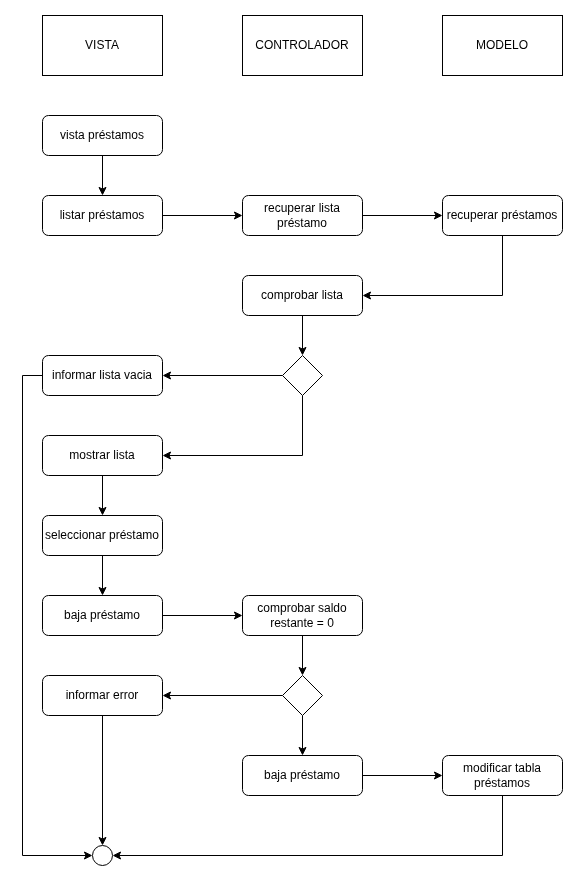

The diagram above was exported from draw.io. Its source (the exported page's mxGraphModel, read from the mxfile embedded in the PNG):
<mxGraphModel dx="2852" dy="1302" grid="1" gridSize="10" guides="1" tooltips="1" connect="1" arrows="1" fold="1" page="1" pageScale="1" pageWidth="827" pageHeight="1169" math="0" shadow="0">
  <root>
    <mxCell id="0" />
    <mxCell id="1" parent="0" />
    <mxCell id="VJcYBYFkE0R8GMYcB-EL-393" value="VISTA" style="rounded=0;whiteSpace=wrap;html=1;" vertex="1" parent="1">
      <mxGeometry x="550" y="630" width="120" height="60" as="geometry" />
    </mxCell>
    <mxCell id="VJcYBYFkE0R8GMYcB-EL-394" value="CONTROLADOR" style="rounded=0;whiteSpace=wrap;html=1;" vertex="1" parent="1">
      <mxGeometry x="750" y="630" width="120" height="60" as="geometry" />
    </mxCell>
    <mxCell id="VJcYBYFkE0R8GMYcB-EL-395" value="MODELO" style="rounded=0;whiteSpace=wrap;html=1;" vertex="1" parent="1">
      <mxGeometry x="950" y="630" width="120" height="60" as="geometry" />
    </mxCell>
    <mxCell id="VJcYBYFkE0R8GMYcB-EL-396" style="edgeStyle=orthogonalEdgeStyle;rounded=0;orthogonalLoop=1;jettySize=auto;html=1;exitX=0.5;exitY=1;exitDx=0;exitDy=0;entryX=0.5;entryY=0;entryDx=0;entryDy=0;" edge="1" parent="1" source="VJcYBYFkE0R8GMYcB-EL-397" target="VJcYBYFkE0R8GMYcB-EL-405">
      <mxGeometry relative="1" as="geometry" />
    </mxCell>
    <mxCell id="VJcYBYFkE0R8GMYcB-EL-397" value="comprobar saldo restante = 0" style="rounded=1;whiteSpace=wrap;html=1;" vertex="1" parent="1">
      <mxGeometry x="750" y="1210" width="120" height="40" as="geometry" />
    </mxCell>
    <mxCell id="VJcYBYFkE0R8GMYcB-EL-398" style="edgeStyle=orthogonalEdgeStyle;rounded=0;orthogonalLoop=1;jettySize=auto;html=1;exitX=0.5;exitY=1;exitDx=0;exitDy=0;entryX=0.5;entryY=0;entryDx=0;entryDy=0;" edge="1" parent="1" source="VJcYBYFkE0R8GMYcB-EL-399" target="VJcYBYFkE0R8GMYcB-EL-402">
      <mxGeometry relative="1" as="geometry" />
    </mxCell>
    <mxCell id="VJcYBYFkE0R8GMYcB-EL-399" value="informar error" style="rounded=1;whiteSpace=wrap;html=1;" vertex="1" parent="1">
      <mxGeometry x="550" y="1290" width="120" height="40" as="geometry" />
    </mxCell>
    <mxCell id="VJcYBYFkE0R8GMYcB-EL-400" style="edgeStyle=orthogonalEdgeStyle;rounded=0;orthogonalLoop=1;jettySize=auto;html=1;exitX=1;exitY=0.5;exitDx=0;exitDy=0;" edge="1" parent="1" source="VJcYBYFkE0R8GMYcB-EL-401" target="VJcYBYFkE0R8GMYcB-EL-407">
      <mxGeometry relative="1" as="geometry" />
    </mxCell>
    <mxCell id="VJcYBYFkE0R8GMYcB-EL-401" value="baja préstamo" style="rounded=1;whiteSpace=wrap;html=1;" vertex="1" parent="1">
      <mxGeometry x="750" y="1370" width="120" height="40" as="geometry" />
    </mxCell>
    <mxCell id="VJcYBYFkE0R8GMYcB-EL-402" value="" style="ellipse;whiteSpace=wrap;html=1;aspect=fixed;fillStyle=solid;fillColor=light-dark(#FFFFFF,#121212);" vertex="1" parent="1">
      <mxGeometry x="600" y="1460" width="20" height="20" as="geometry" />
    </mxCell>
    <mxCell id="VJcYBYFkE0R8GMYcB-EL-403" style="edgeStyle=orthogonalEdgeStyle;rounded=0;orthogonalLoop=1;jettySize=auto;html=1;exitX=0.5;exitY=1;exitDx=0;exitDy=0;entryX=0.5;entryY=0;entryDx=0;entryDy=0;" edge="1" parent="1" source="VJcYBYFkE0R8GMYcB-EL-405" target="VJcYBYFkE0R8GMYcB-EL-401">
      <mxGeometry relative="1" as="geometry" />
    </mxCell>
    <mxCell id="VJcYBYFkE0R8GMYcB-EL-404" style="edgeStyle=orthogonalEdgeStyle;rounded=0;orthogonalLoop=1;jettySize=auto;html=1;exitX=0;exitY=0.5;exitDx=0;exitDy=0;" edge="1" parent="1" source="VJcYBYFkE0R8GMYcB-EL-405" target="VJcYBYFkE0R8GMYcB-EL-399">
      <mxGeometry relative="1" as="geometry" />
    </mxCell>
    <mxCell id="VJcYBYFkE0R8GMYcB-EL-405" value="" style="rhombus;whiteSpace=wrap;html=1;" vertex="1" parent="1">
      <mxGeometry x="790" y="1290" width="40" height="40" as="geometry" />
    </mxCell>
    <mxCell id="VJcYBYFkE0R8GMYcB-EL-406" style="edgeStyle=orthogonalEdgeStyle;rounded=0;orthogonalLoop=1;jettySize=auto;html=1;exitX=0.5;exitY=1;exitDx=0;exitDy=0;entryX=1;entryY=0.5;entryDx=0;entryDy=0;" edge="1" parent="1" source="VJcYBYFkE0R8GMYcB-EL-407" target="VJcYBYFkE0R8GMYcB-EL-402">
      <mxGeometry relative="1" as="geometry" />
    </mxCell>
    <mxCell id="VJcYBYFkE0R8GMYcB-EL-407" value="modificar tabla préstamos" style="rounded=1;whiteSpace=wrap;html=1;" vertex="1" parent="1">
      <mxGeometry x="950" y="1370" width="120" height="40" as="geometry" />
    </mxCell>
    <mxCell id="VJcYBYFkE0R8GMYcB-EL-408" style="edgeStyle=orthogonalEdgeStyle;rounded=0;orthogonalLoop=1;jettySize=auto;html=1;exitX=1;exitY=0.5;exitDx=0;exitDy=0;entryX=0;entryY=0.5;entryDx=0;entryDy=0;" edge="1" parent="1" source="VJcYBYFkE0R8GMYcB-EL-409" target="VJcYBYFkE0R8GMYcB-EL-397">
      <mxGeometry relative="1" as="geometry" />
    </mxCell>
    <mxCell id="VJcYBYFkE0R8GMYcB-EL-409" value="baja préstamo" style="rounded=1;whiteSpace=wrap;html=1;" vertex="1" parent="1">
      <mxGeometry x="550" y="1210" width="120" height="40" as="geometry" />
    </mxCell>
    <mxCell id="VJcYBYFkE0R8GMYcB-EL-410" style="edgeStyle=orthogonalEdgeStyle;rounded=0;orthogonalLoop=1;jettySize=auto;html=1;exitX=0.5;exitY=1;exitDx=0;exitDy=0;entryX=0.5;entryY=0;entryDx=0;entryDy=0;" edge="1" parent="1" source="VJcYBYFkE0R8GMYcB-EL-411" target="VJcYBYFkE0R8GMYcB-EL-413">
      <mxGeometry relative="1" as="geometry" />
    </mxCell>
    <mxCell id="VJcYBYFkE0R8GMYcB-EL-411" value="vista préstamos" style="rounded=1;whiteSpace=wrap;html=1;" vertex="1" parent="1">
      <mxGeometry x="550" y="730" width="120" height="40" as="geometry" />
    </mxCell>
    <mxCell id="VJcYBYFkE0R8GMYcB-EL-412" style="edgeStyle=orthogonalEdgeStyle;rounded=0;orthogonalLoop=1;jettySize=auto;html=1;exitX=1;exitY=0.5;exitDx=0;exitDy=0;entryX=0;entryY=0.5;entryDx=0;entryDy=0;" edge="1" parent="1" source="VJcYBYFkE0R8GMYcB-EL-413" target="VJcYBYFkE0R8GMYcB-EL-415">
      <mxGeometry relative="1" as="geometry" />
    </mxCell>
    <mxCell id="VJcYBYFkE0R8GMYcB-EL-413" value="listar préstamos" style="rounded=1;whiteSpace=wrap;html=1;" vertex="1" parent="1">
      <mxGeometry x="550" y="810" width="120" height="40" as="geometry" />
    </mxCell>
    <mxCell id="VJcYBYFkE0R8GMYcB-EL-414" style="edgeStyle=orthogonalEdgeStyle;rounded=0;orthogonalLoop=1;jettySize=auto;html=1;exitX=1;exitY=0.5;exitDx=0;exitDy=0;entryX=0;entryY=0.5;entryDx=0;entryDy=0;" edge="1" parent="1" source="VJcYBYFkE0R8GMYcB-EL-415" target="VJcYBYFkE0R8GMYcB-EL-417">
      <mxGeometry relative="1" as="geometry" />
    </mxCell>
    <mxCell id="VJcYBYFkE0R8GMYcB-EL-415" value="recuperar lista préstamo" style="rounded=1;whiteSpace=wrap;html=1;" vertex="1" parent="1">
      <mxGeometry x="750" y="810" width="120" height="40" as="geometry" />
    </mxCell>
    <mxCell id="VJcYBYFkE0R8GMYcB-EL-416" style="edgeStyle=orthogonalEdgeStyle;rounded=0;orthogonalLoop=1;jettySize=auto;html=1;exitX=0.5;exitY=1;exitDx=0;exitDy=0;entryX=1;entryY=0.5;entryDx=0;entryDy=0;" edge="1" parent="1" source="VJcYBYFkE0R8GMYcB-EL-417" target="VJcYBYFkE0R8GMYcB-EL-422">
      <mxGeometry relative="1" as="geometry" />
    </mxCell>
    <mxCell id="VJcYBYFkE0R8GMYcB-EL-417" value="recuperar préstamos" style="rounded=1;whiteSpace=wrap;html=1;" vertex="1" parent="1">
      <mxGeometry x="950" y="810" width="120" height="40" as="geometry" />
    </mxCell>
    <mxCell id="VJcYBYFkE0R8GMYcB-EL-418" style="edgeStyle=orthogonalEdgeStyle;rounded=0;orthogonalLoop=1;jettySize=auto;html=1;exitX=0;exitY=0.5;exitDx=0;exitDy=0;entryX=1;entryY=0.5;entryDx=0;entryDy=0;" edge="1" parent="1" source="VJcYBYFkE0R8GMYcB-EL-420" target="VJcYBYFkE0R8GMYcB-EL-424">
      <mxGeometry relative="1" as="geometry" />
    </mxCell>
    <mxCell id="VJcYBYFkE0R8GMYcB-EL-419" style="edgeStyle=orthogonalEdgeStyle;rounded=0;orthogonalLoop=1;jettySize=auto;html=1;exitX=0.5;exitY=1;exitDx=0;exitDy=0;entryX=1;entryY=0.5;entryDx=0;entryDy=0;" edge="1" parent="1" source="VJcYBYFkE0R8GMYcB-EL-420" target="VJcYBYFkE0R8GMYcB-EL-426">
      <mxGeometry relative="1" as="geometry" />
    </mxCell>
    <mxCell id="VJcYBYFkE0R8GMYcB-EL-420" value="" style="rhombus;whiteSpace=wrap;html=1;" vertex="1" parent="1">
      <mxGeometry x="790" y="970" width="40" height="40" as="geometry" />
    </mxCell>
    <mxCell id="VJcYBYFkE0R8GMYcB-EL-421" style="edgeStyle=orthogonalEdgeStyle;rounded=0;orthogonalLoop=1;jettySize=auto;html=1;exitX=0.5;exitY=1;exitDx=0;exitDy=0;entryX=0.5;entryY=0;entryDx=0;entryDy=0;" edge="1" parent="1" source="VJcYBYFkE0R8GMYcB-EL-422" target="VJcYBYFkE0R8GMYcB-EL-420">
      <mxGeometry relative="1" as="geometry" />
    </mxCell>
    <mxCell id="VJcYBYFkE0R8GMYcB-EL-422" value="comprobar lista" style="rounded=1;whiteSpace=wrap;html=1;" vertex="1" parent="1">
      <mxGeometry x="750" y="890" width="120" height="40" as="geometry" />
    </mxCell>
    <mxCell id="VJcYBYFkE0R8GMYcB-EL-423" style="edgeStyle=orthogonalEdgeStyle;rounded=0;orthogonalLoop=1;jettySize=auto;html=1;exitX=0;exitY=0.5;exitDx=0;exitDy=0;entryX=0;entryY=0.5;entryDx=0;entryDy=0;" edge="1" parent="1" source="VJcYBYFkE0R8GMYcB-EL-424" target="VJcYBYFkE0R8GMYcB-EL-402">
      <mxGeometry relative="1" as="geometry" />
    </mxCell>
    <mxCell id="VJcYBYFkE0R8GMYcB-EL-424" value="informar lista vacia" style="rounded=1;whiteSpace=wrap;html=1;" vertex="1" parent="1">
      <mxGeometry x="550" y="970" width="120" height="40" as="geometry" />
    </mxCell>
    <mxCell id="VJcYBYFkE0R8GMYcB-EL-425" style="edgeStyle=orthogonalEdgeStyle;rounded=0;orthogonalLoop=1;jettySize=auto;html=1;exitX=0.5;exitY=1;exitDx=0;exitDy=0;entryX=0.5;entryY=0;entryDx=0;entryDy=0;" edge="1" parent="1" source="VJcYBYFkE0R8GMYcB-EL-426" target="VJcYBYFkE0R8GMYcB-EL-428">
      <mxGeometry relative="1" as="geometry" />
    </mxCell>
    <mxCell id="VJcYBYFkE0R8GMYcB-EL-426" value="mostrar lista" style="rounded=1;whiteSpace=wrap;html=1;" vertex="1" parent="1">
      <mxGeometry x="550" y="1050" width="120" height="40" as="geometry" />
    </mxCell>
    <mxCell id="VJcYBYFkE0R8GMYcB-EL-427" style="edgeStyle=orthogonalEdgeStyle;rounded=0;orthogonalLoop=1;jettySize=auto;html=1;exitX=0.5;exitY=1;exitDx=0;exitDy=0;" edge="1" parent="1" source="VJcYBYFkE0R8GMYcB-EL-428" target="VJcYBYFkE0R8GMYcB-EL-409">
      <mxGeometry relative="1" as="geometry" />
    </mxCell>
    <mxCell id="VJcYBYFkE0R8GMYcB-EL-428" value="seleccionar préstamo" style="rounded=1;whiteSpace=wrap;html=1;" vertex="1" parent="1">
      <mxGeometry x="550" y="1130" width="120" height="40" as="geometry" />
    </mxCell>
  </root>
</mxGraphModel>